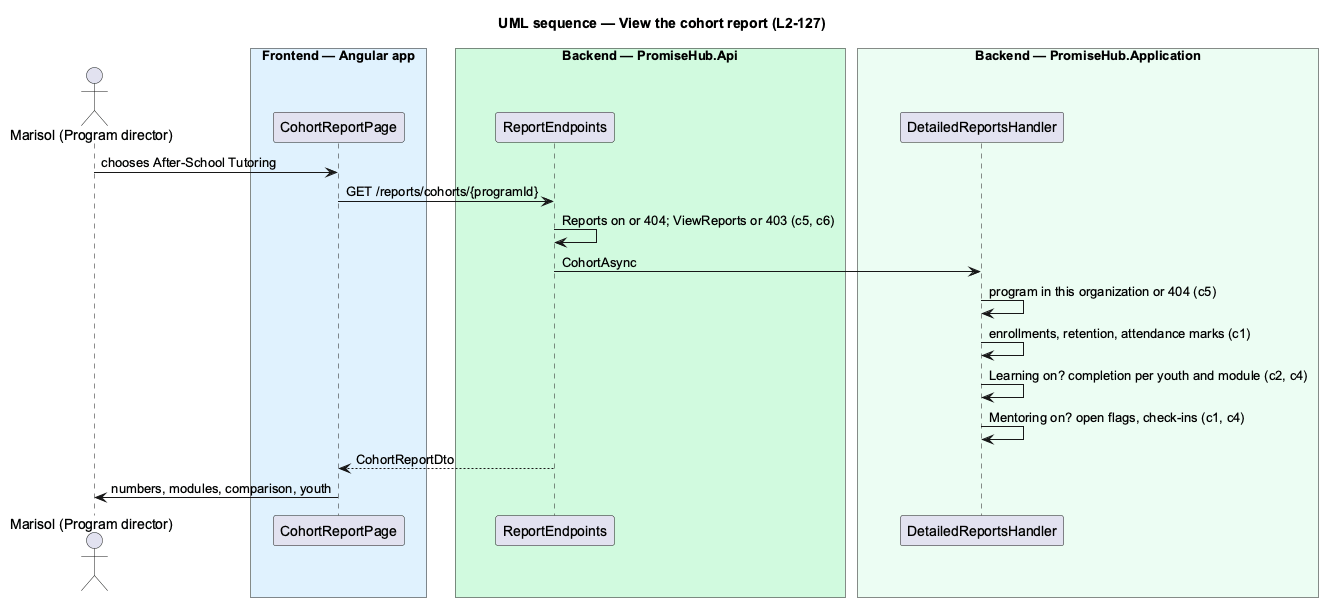

The diagram above was rendered by PlantUML. Its source (embedded in the PNG):
@startuml
title UML sequence — View the cohort report (L2-127)
skinparam backgroundColor #FFFFFF
skinparam shadowing false
skinparam defaultFontName Arial
actor "Marisol (Program director)" as p
box "Frontend — Angular app" #E0F2FE
participant CohortReportPage as page
end box
box "Backend — PromiseHub.Api" #D1FADF
participant "ReportEndpoints" as api
end box
box "Backend — PromiseHub.Application" #ECFDF3
participant DetailedReportsHandler as h
end box
p -> page : chooses After-School Tutoring
page -> api : GET /reports/cohorts/{programId}
api -> api : Reports on or 404; ViewReports or 403 (c5, c6)
api -> h : CohortAsync
h -> h : program in this organization or 404 (c5)
h -> h : enrollments, retention, attendance marks (c1)
h -> h : Learning on? completion per youth and module (c2, c4)
h -> h : Mentoring on? open flags, check-ins (c1, c4)
api --> page : CohortReportDto
page -> p : numbers, modules, comparison, youth
@enduml